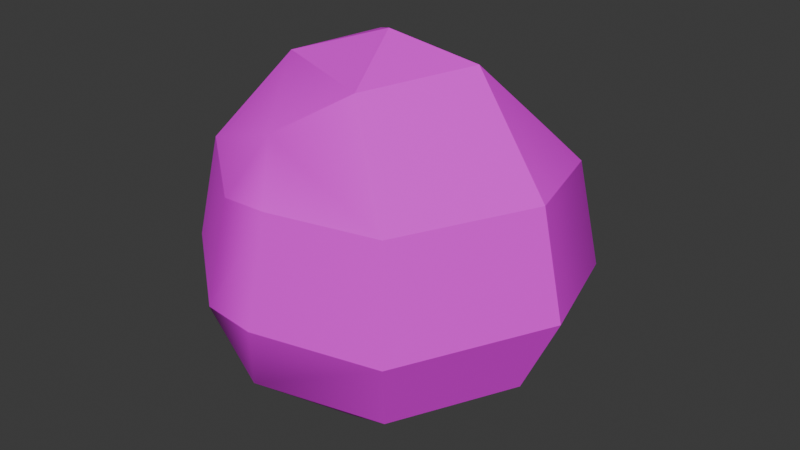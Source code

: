 # Source: SM_Prop_Coconut_02.blend  (saved by Blender 4.5.88; exported with 4.5.12 LTS)
import bpy
from mathutils import Matrix  # noqa: F401  (used for matrix-valued properties, if any)

bpy.ops.wm.read_factory_settings(use_empty=True)
scene = bpy.context.scene
scene.name = 'Scene'

# ---- collections
col_sm_prop_coconut_02 = bpy.data.collections.new('SM_Prop_Coconut_02'); scene.collection.children.link(col_sm_prop_coconut_02)

# ---- images (referenced by path relative to the original .blend; pixels are not part of the script)
import os
ASSET_DIR = os.environ.get("B2B_ASSET_DIR", "")  # directory of the original .blend (textures are referenced by path, not embedded)
HERE = os.path.dirname(os.path.abspath(__file__))  # packed textures are extracted next to this script under _unpacked/

def load_image(name, relpath, width, height, colorspace="sRGB"):
    """Load a texture the original file referenced (path relative to the .blend, or extracted next to this script)."""
    p = next((c for c in (os.path.join(HERE, relpath), os.path.join(ASSET_DIR, relpath)) if relpath and os.path.exists(c)), "")
    if p:
        img = bpy.data.images.load(p, check_existing=True)
        img.name = name
    else:  # same state as the original file: an image datablock whose file is absent (Cycles renders it pink)
        img = bpy.data.images.new(name, width, height)
        img.source = "FILE"
        img.filepath = "//" + (relpath or name)
    img.colorspace_settings.name = colorspace
    return img
img_file383 = load_image('_file383', 'RopeBridge.png', 1024, 1024, 'sRGB')

# ---- materials (node trees are filled in below, after node groups)
mat_explorer_mat16 = bpy.data.materials.new('Explorer_MAT16')
mat_explorer_mat16.diffuse_color = (1.0, 1.0, 1.0, 1.0)
mat_explorer_mat16.roughness = 0.5528

# ---- material node trees
mat_explorer_mat16.use_nodes = True; mat_explorer_mat16.node_tree.nodes.clear()
_N = mat_explorer_mat16.node_tree.nodes; _L = mat_explorer_mat16.node_tree.links
n0 = _N.new('ShaderNodeBsdfPrincipled'); n0.name = 'Principled BSDF'; n0.location = (-200, 100)
n0.inputs[2].default_value = 0.5528
n0.inputs[27].default_value = (0.0, 0.0, 0.0, 1.0)
n0.inputs[28].default_value = 1.0
n1 = _N.new('ShaderNodeOutputMaterial'); n1.name = 'Material Output'; n1.location = (200, 100)
n2 = _N.new('ShaderNodeNormalMap'); n2.name = 'Normal Map'; n2.location = (-600, -600)
n2.label = 'Normal/Map'
n3 = _N.new('ShaderNodeTexImage'); n3.name = 'Image Texture'; n3.location = (-600, 300)
n3.image = img_file383
_L.new(n0.outputs[0], n1.inputs[0])
_L.new(n2.outputs[0], n0.inputs[5])
_L.new(n3.outputs[0], n0.inputs[0])
n1.is_active_output = True

# ---- world
world_world = bpy.data.worlds.new('World'); scene.world = world_world
world_world.use_nodes = True; world_world.node_tree.nodes.clear()
_N = world_world.node_tree.nodes; _L = world_world.node_tree.links
n0 = _N.new('ShaderNodeOutputWorld'); n0.name = 'World Output'; n0.location = (200, 100)
n1 = _N.new('ShaderNodeBackground'); n1.name = 'Background'; n1.location = (-200, 100)
n1.inputs[0].default_value = (0.05088, 0.05088, 0.05088, 1.0)
_L.new(n1.outputs[0], n0.inputs[0])
n0.is_active_output = True
world_world.color = (0.05088, 0.05088, 0.05088)
world_world.sun_shadow_jitter_overblur = 0.0

# ---- meshes
me_mesh = bpy.data.meshes.new('Mesh')
me_mesh.from_pydata([(-0.05245, 0.03391, 0.01492), (-0.06615, -0.03163, 0.01492), (0.005868, -0.06069, 0.01492), (0.04584, 0.0223, 0.01492), (0.04646, 0.09107, 0.05674), (-0.03346, 0.1116, 0.05674), (-0.1182, 0.028, 0.05674), (-0.1134, -0.05438, 0.05674), (-0.03346, -0.1181, 0.05674), (0.06622, -0.09538, 0.05674), (0.1106, -0.003258, 0.05674), (0.06279, 0.1201, 0.118), (-0.03978, 0.1393, 0.118), (-0.1387, 0.03611, 0.118), (-0.139, -0.06671, 0.118), (0.08394, -0.1176, 0.118), (0.139, -0.003258, 0.118), (0.05179, 0.1063, 0.1989), (-0.03586, 0.1221, 0.1989), (-0.1133, 0.04258, 0.1989), (-0.1231, -0.05905, 0.1989), (0.07293, -0.1038, 0.1989), (0.1213, -0.003258, 0.1989), (-0.05464, 0.04409, 0.2686), (-0.06853, -0.03277, 0.2686), (0.0212, -0.06856, 0.2686), (0.04798, 0.02333, 0.2686), (-0.006676, -0.003258, 0.289), (-0.007241, -0.003258, 2.459e-10), (-0.02848, -0.0963, 0.2371), (-0.04202, -0.1237, 0.1989), (-0.05444, -0.1341, 0.118), (-0.008501, -0.1224, 0.1989), (-0.01124, -0.1393, 0.118), (-0.0983, 0.07885, 0.1989), (-0.1118, 0.09299, 0.118), (-0.08674, 0.08025, 0.05674), (0.1016, 0.07194, 0.1989), (0.114, 0.08296, 0.118), (0.07718, 0.06611, 0.05674)], [], [(3, 0, 5, 4), (36, 0, 6), (0, 1, 7, 6), (1, 2, 8, 7), (2, 9, 8), (2, 3, 10, 9), (39, 3, 4), (4, 5, 12, 11), (35, 36, 6, 13), (6, 7, 14, 13), (33, 31, 8), (8, 9, 15, 33), (9, 10, 16, 15), (38, 39, 4, 11), (11, 12, 18, 17), (34, 35, 13, 19), (13, 14, 20, 19), (32, 30, 31, 33), (32, 33, 15, 21), (15, 16, 22, 21), (37, 38, 11, 17), (17, 18, 23, 26), (23, 34, 19), (19, 20, 24, 23), (29, 30, 32), (29, 32, 21, 25), (21, 22, 26, 25), (26, 37, 17), (26, 23, 27), (23, 24, 27), (24, 25, 27), (25, 26, 27), (0, 3, 28), (1, 0, 28), (2, 1, 28), (3, 2, 28), (24, 29, 25), (14, 31, 30, 20), (7, 8, 31, 14), (18, 34, 23), (12, 35, 34, 18), (5, 36, 35, 12), (0, 36, 5), (22, 37, 26), (16, 38, 37, 22), (10, 39, 38, 16), (3, 39, 10), (20, 30, 29, 24)])
me_mesh.polygons.foreach_set('use_smooth', [True] * 48)
_k = set([(0, 1), (0, 3), (0, 5), (0, 6), (0, 28), (0, 36), (1, 2), (1, 7), (1, 28), (2, 3), (2, 8), (2, 9), (2, 28), (3, 4), (3, 10), (3, 28), (3, 39), (4, 5), (4, 11), (4, 39), (5, 12), (5, 36), (6, 7), (6, 13), (6, 36), (7, 8), (7, 14), (8, 9), (8, 31), (8, 33), (9, 10), (9, 15), (10, 16), (10, 39), (11, 12), (11, 17), (11, 38), (12, 18), (12, 35), (13, 14), (13, 19), (13, 35), (14, 20), (14, 31), (15, 16), (15, 21), (15, 33), (16, 22), (16, 38), (17, 18), (17, 26), (17, 37), (18, 23), (18, 34), (19, 20), (19, 23), (19, 34), (20, 24), (20, 30), (21, 22), (21, 25), (21, 32), (22, 26), (22, 37), (23, 24), (23, 26), (23, 27), (23, 34), (24, 25), (24, 27), (24, 29), (25, 26), (25, 27), (25, 29), (26, 27), (26, 37), (29, 30), (29, 32), (30, 31), (30, 32), (31, 33), (32, 33), (34, 35), (35, 36), (37, 38), (38, 39)])
me_mesh.attributes.new('sharp_edge', 'BOOLEAN', 'EDGE').data.foreach_set('value', [ (min(e.vertices), max(e.vertices)) in _k for e in me_mesh.edges])
_uv = me_mesh.uv_layers.new(name='map1')
_uv.uv.foreach_set('vector', [0.1447, 0.3241, 0.1446, 0.3244, 0.1449, 0.3243, 0.1449, 0.3241, 0.1447, 0.3244, 0.1446, 0.3244, 0.1445, 0.3244, 0.1446, 0.3244, 0.1444, 0.3243, 0.1443, 0.3243, 0.1445, 0.3244, 0.1444, 0.3243, 0.1444, 0.3241, 0.1442, 0.3241, 0.1443, 0.3243, 0.1444, 0.3241, 0.1444, 0.3239, 0.1442, 0.3241, 0.1444, 0.3241, 0.1447, 0.3241, 0.1447, 0.3239, 0.1444, 0.3239, 0.1449, 0.324, 0.1447, 0.3241, 0.1449, 0.3241, 0.1449, 0.3241, 0.1449, 0.3243, 0.145, 0.3294, 0.1451, 0.3467, 0.1448, 0.3471, 0.1447, 0.3244, 0.1445, 0.3244, 0.1445, 0.3423, 0.1445, 0.3244, 0.1443, 0.3243, 0.1442, 0.3299, 0.1445, 0.3423, 0.1441, 0.3267, 0.1441, 0.3525, 0.1442, 0.3241, 0.1442, 0.3241, 0.1444, 0.3239, 0.1443, 0.3598, 0.1441, 0.3267, 0.1444, 0.3239, 0.1447, 0.3239, 0.1447, 0.3413, 0.1443, 0.3598, 0.145, 0.3599, 0.1449, 0.324, 0.1449, 0.3241, 0.1451, 0.3467, 0.1451, 0.3467, 0.145, 0.3294, 0.145, 0.36, 0.145, 0.3598, 0.1447, 0.3601, 0.1448, 0.3471, 0.1445, 0.3423, 0.1446, 0.3601, 0.1445, 0.3423, 0.1442, 0.3299, 0.1442, 0.3296, 0.1446, 0.3601, 0.1442, 0.3393, 0.1441, 0.3598, 0.1441, 0.3525, 0.1441, 0.3267, 0.1442, 0.3393, 0.1441, 0.3267, 0.1443, 0.3598, 0.1444, 0.3596, 0.1443, 0.3598, 0.1447, 0.3413, 0.1447, 0.3297, 0.1444, 0.3596, 0.145, 0.3597, 0.145, 0.3599, 0.1451, 0.3467, 0.145, 0.3598, 0.145, 0.3598, 0.145, 0.36, 0.1447, 0.3598, 0.1447, 0.3595, 0.1447, 0.3598, 0.1447, 0.3601, 0.1446, 0.3601, 0.1446, 0.3601, 0.1442, 0.3296, 0.1444, 0.3597, 0.1447, 0.3598, 0.1442, 0.3597, 0.1441, 0.3598, 0.1442, 0.3393, 0.1442, 0.3597, 0.1442, 0.3393, 0.1444, 0.3596, 0.1444, 0.3596, 0.1444, 0.3596, 0.1447, 0.3297, 0.1447, 0.3595, 0.1444, 0.3596, 0.1447, 0.3595, 0.145, 0.3597, 0.145, 0.3598, 0.1447, 0.3595, 0.1447, 0.3598, 0.1446, 0.3595, 0.1447, 0.3598, 0.1444, 0.3597, 0.1446, 0.3595, 0.1444, 0.3597, 0.1444, 0.3596, 0.1446, 0.3595, 0.1444, 0.3596, 0.1447, 0.3595, 0.1446, 0.3595, 0.1446, 0.3244, 0.1447, 0.3241, 0.1446, 0.3243, 0.1444, 0.3243, 0.1446, 0.3244, 0.1446, 0.3243, 0.1444, 0.3241, 0.1444, 0.3243, 0.1446, 0.3243, 0.1447, 0.3241, 0.1444, 0.3241, 0.1446, 0.3243, 0.1444, 0.3597, 0.1442, 0.3597, 0.1444, 0.3596, 0.1442, 0.3299, 0.1441, 0.3525, 0.1441, 0.3598, 0.1442, 0.3296, 0.1443, 0.3243, 0.1442, 0.3241, 0.1441, 0.3525, 0.1442, 0.3299, 0.145, 0.36, 0.1447, 0.3601, 0.1447, 0.3598, 0.145, 0.3294, 0.1448, 0.3471, 0.1447, 0.3601, 0.145, 0.36, 0.1449, 0.3243, 0.1447, 0.3244, 0.1448, 0.3471, 0.145, 0.3294, 0.1446, 0.3244, 0.1447, 0.3244, 0.1449, 0.3243, 0.1447, 0.3297, 0.145, 0.3597, 0.1447, 0.3595, 0.1447, 0.3413, 0.145, 0.3599, 0.145, 0.3597, 0.1447, 0.3297, 0.1447, 0.3239, 0.1449, 0.324, 0.145, 0.3599, 0.1447, 0.3413, 0.1447, 0.3241, 0.1449, 0.324, 0.1447, 0.3239, 0.1442, 0.3296, 0.1441, 0.3598, 0.1442, 0.3597, 0.1444, 0.3597])
me_mesh.materials.append(mat_explorer_mat16)
me_mesh.update()
me_mesh.normals_split_custom_set([tuple(v) for v in zip(*[iter([0.08751, 0.4851, -0.8701, 0.08751, 0.4851, -0.8701, 0.08751, 0.4851, -0.8701, 0.08751, 0.4851, -0.8701, -0.4055, 0.4286, -0.8074, -0.4214, 0.4155, -0.8061, -0.529, 0.3184, -0.7866, -0.6005, 0.03625, -0.7988, -0.6005, 0.03625, -0.7988, -0.6005, 0.03625, -0.7988, -0.6005, 0.03625, -0.7988, -0.3091, -0.5061, -0.8052, -0.3091, -0.5061, -0.8052, -0.3091, -0.5061, -0.8052, -0.3091, -0.5061, -0.8052, 0.1475, -0.6462, -0.7488, 0.1475, -0.6462, -0.7488, 0.1475, -0.6462, -0.7488, 0.4649, -0.2239, -0.8566, 0.4649, -0.2239, -0.8566, 0.4649, -0.2239, -0.8566, 0.4649, -0.2239, -0.8566, 0.5116, 0.3729, -0.7741, 0.5567, 0.3296, -0.7625, 0.3872, 0.4765, -0.7893, 0.1925, 0.8843, -0.4254, 0.1925, 0.8843, -0.4254, 0.1925, 0.8843, -0.4254, 0.1925, 0.8843, -0.4254, -0.6678, 0.6325, -0.3924, -0.6428, 0.6579, -0.3925, -0.8166, 0.4363, -0.378, -0.8166, 0.4363, -0.378, -0.9354, -0.02255, -0.3528, -0.9354, -0.02255, -0.3528, -0.9354, -0.02255, -0.3528, -0.9354, -0.02255, -0.3528, 0.1674, -0.9114, -0.3759, -0.5223, -0.7641, -0.3786, -0.2301, -0.8806, -0.4143, -0.2301, -0.8806, -0.4143, 0.2053, -0.8996, -0.3855, 0.2053, -0.8996, -0.3855, 0.1675, -0.9114, -0.3759, 0.8313, -0.4003, -0.3855, 0.8313, -0.4003, -0.3855, 0.8313, -0.4003, -0.3855, 0.8313, -0.4003, -0.3855, 0.7382, 0.4568, -0.4963, 0.7189, 0.4851, -0.4979, 0.5273, 0.6949, -0.4889, 0.5273, 0.6949, -0.4889, 0.1774, 0.9651, 0.1929, 0.1774, 0.9651, 0.1929, 0.1774, 0.9651, 0.1929, 0.1774, 0.9651, 0.1929, -0.7035, 0.6721, 0.2308, -0.6979, 0.6781, 0.2304, -0.8872, 0.3984, 0.2326, -0.8872, 0.3984, 0.2326, -0.9687, 0.04811, 0.2435, -0.9687, 0.04811, 0.2435, -0.9687, 0.04811, 0.2435, -0.9687, 0.04811, 0.2435, 0.144, -0.9715, 0.1883, -0.4668, -0.8628, 0.1942, -0.4915, -0.8489, 0.1943, 0.1367, -0.9726, 0.1878, 0.1441, -0.9715, 0.1883, 0.1368, -0.9726, 0.1878, 0.2183, -0.9566, 0.1931, 0.2183, -0.9566, 0.1931, 0.884, -0.4257, 0.1931, 0.884, -0.4257, 0.1931, 0.884, -0.4257, 0.1931, 0.884, -0.4257, 0.1931, 0.8313, 0.5149, 0.2092, 0.8263, 0.5229, 0.2095, 0.566, 0.7987, 0.2044, 0.566, 0.7987, 0.2044, 0.1229, 0.6401, 0.7584, 0.1229, 0.6401, 0.7584, 0.1229, 0.6401, 0.7584, 0.1229, 0.6401, 0.7584, -0.5248, 0.5842, 0.6192, -0.5611, 0.5454, 0.6226, -0.7331, 0.3023, 0.6092, -0.7825, 0.104, 0.6139, -0.7825, 0.104, 0.6139, -0.7825, 0.104, 0.6139, -0.7825, 0.104, 0.6139, -0.235, -0.715, 0.6585, -0.445, -0.6455, 0.6208, 0.141, -0.8138, 0.5638, -0.235, -0.715, 0.6585, 0.141, -0.8138, 0.5638, 0.1518, -0.8129, 0.5623, 0.1518, -0.8129, 0.5623, 0.6599, -0.2579, 0.7057, 0.6599, -0.2579, 0.7057, 0.6599, -0.2579, 0.7057, 0.6599, -0.2579, 0.7057, 0.6118, 0.3462, 0.7113, 0.58, 0.3882, 0.7161, 0.3997, 0.5791, 0.7105, 0.09561, 0.4727, 0.876, 0.09561, 0.4727, 0.876, 0.09561, 0.4727, 0.876, -0.3376, 0.06098, 0.9393, -0.3376, 0.06098, 0.9393, -0.3376, 0.06098, 0.9393, -0.1386, -0.3476, 0.9273, -0.1386, -0.3476, 0.9273, -0.1386, -0.3476, 0.9273, 0.3948, -0.115, 0.9116, 0.3948, -0.115, 0.9116, 0.3948, -0.115, 0.9116, 0.05006, 0.424, -0.9043, 0.05006, 0.424, -0.9043, 0.05006, 0.424, -0.9043, -0.2707, 0.05663, -0.961, -0.2707, 0.05663, -0.961, -0.2707, 0.05663, -0.961, -0.1104, -0.2735, -0.9555, -0.1104, -0.2735, -0.9555, -0.1104, -0.2735, -0.9555, 0.3391, -0.1633, -0.9264, 0.3391, -0.1633, -0.9264, 0.3391, -0.1633, -0.9264, -0.4437, -0.6074, 0.659, -0.2351, -0.7149, 0.6585, -0.2155, -0.5403, 0.8134, -0.6118, -0.7671, 0.1931, -0.4915, -0.8489, 0.1944, -0.4669, -0.8627, 0.1942, -0.6118, -0.7671, 0.1931, -0.5753, -0.7214, -0.3855, -0.2302, -0.8806, -0.4143, -0.5223, -0.7641, -0.3786, -0.5753, -0.7214, -0.3855, -0.4521, 0.6527, 0.6079, -0.5611, 0.5454, 0.6226, -0.5247, 0.5842, 0.6192, -0.5413, 0.8126, 0.216, -0.6978, 0.6782, 0.2304, -0.7035, 0.6722, 0.2308, -0.5413, 0.8126, 0.216, -0.4866, 0.7848, -0.3838, -0.6427, 0.6579, -0.3925, -0.6677, 0.6326, -0.3924, -0.4866, 0.7848, -0.3838, -0.4214, 0.4156, -0.8061, -0.4054, 0.4286, -0.8074, -0.299, 0.5078, -0.8079, 0.7118, 0.1868, 0.6771, 0.5801, 0.3881, 0.7161, 0.6118, 0.3461, 0.7113, 0.9454, 0.2623, 0.1933, 0.8263, 0.5228, 0.2095, 0.8314, 0.5148, 0.2093, 0.9454, 0.2623, 0.1933, 0.8215, 0.3086, -0.4795, 0.7189, 0.485, -0.4979, 0.7383, 0.4567, -0.4963, 0.8215, 0.3086, -0.4795, 0.5568, 0.3295, -0.7625, 0.5116, 0.3729, -0.7741, 0.5972, 0.2876, -0.7488, -0.4912, -0.6159, 0.616, -0.445, -0.6454, 0.6208, -0.2351, -0.7149, 0.6585, -0.4437, -0.6074, 0.659])] * 3)])

# ---- objects
ob_sm_prop_coconut_02 = bpy.data.objects.new('SM_Prop_Coconut_02', me_mesh)

# ---- transforms, parenting, visibility, modifiers, constraints
ob_sm_prop_coconut_02.location = (0.0, 0.0, 0.0)
ob_sm_prop_coconut_02.color = (0.8, 0.8, 0.8, 1.0)

# ---- collection membership
col_sm_prop_coconut_02.objects.link(ob_sm_prop_coconut_02)

# ---- scene / render settings (as saved in the file)
scene.frame_start = 1; scene.frame_end = 250; scene.frame_set(1)
scene.render.engine = 'BLENDER_EEVEE_NEXT'
bpy.context.view_layer.update()

# ---- added for rendering (the .blend has no active camera and no usable light): camera, sun
cam_auto = bpy.data.cameras.new('AutoCamera')
cam_auto.lens = 50.0
cam_auto.sensor_width = 36.0
cam_auto.clip_end = 1000.0
ob_auto_camera = bpy.data.objects.new('AutoCamera', cam_auto)
scene.collection.objects.link(ob_auto_camera)
ob_auto_camera.location = (0.45178, -0.542135, 0.505904)
ob_auto_camera.rotation_euler = (1.09748, -7.21219e-08, 0.694738)
scene.camera = ob_auto_camera
light_auto_sun = bpy.data.lights.new('AutoSun', 'SUN')
light_auto_sun.energy = 3.0
light_auto_sun.angle = 0.0523599
ob_auto_sun = bpy.data.objects.new('AutoSun', light_auto_sun)
scene.collection.objects.link(ob_auto_sun)
ob_auto_sun.rotation_euler = (0.872665, 0.174533, 0.523599)
bpy.context.view_layer.update()

